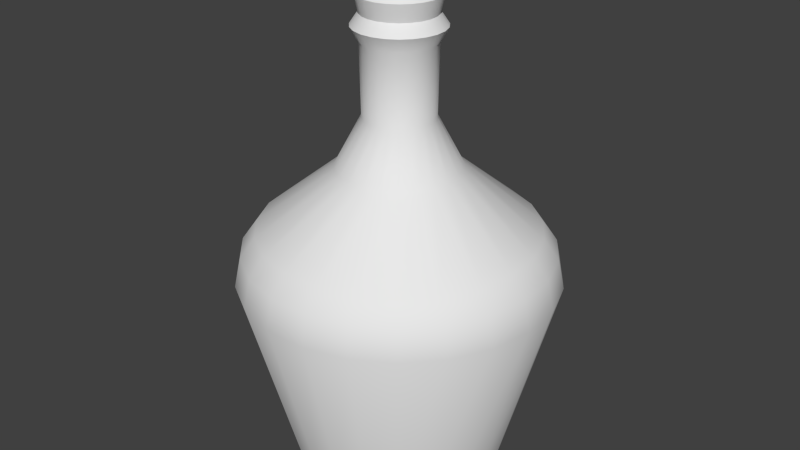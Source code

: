 # Source: itemAsche_Textur.blend  (saved by Blender 2.70.0; exported with 4.5.12 LTS)
import bpy
from mathutils import Matrix  # noqa: F401  (used for matrix-valued properties, if any)

bpy.ops.wm.read_factory_settings(use_empty=True)
scene = bpy.context.scene
scene.name = 'Scene'

# ---- collections
col_collection_1 = bpy.data.collections.new('Collection 1'); scene.collection.children.link(col_collection_1)

# ---- world
world_world = bpy.data.worlds.new('World'); scene.world = world_world
world_world.color = (0.05088, 0.05088, 0.05088)
world_world.use_sun_shadow = False
world_world.sun_shadow_jitter_overblur = 0.0
world_world.cycles.sampling_method = 'MANUAL'
world_world.cycles.sample_map_resolution = 256

# ---- meshes
me_cylinder_002 = bpy.data.meshes.new('Cylinder.002')
me_cylinder_002.from_pydata([(4.973e-10, 0.04092, -0.04213), (0.01104, 0.0394, -0.04213), (0.02126, 0.03496, -0.04213), (0.02991, 0.02793, -0.04213), (0.03633, 0.01883, -0.04213), (0.04007, 0.008326, -0.04213), (0.04083, -0.002793, -0.04213), (0.03856, -0.0137, -0.04213), (0.03343, -0.0236, -0.04213), (0.02582, -0.03174, -0.04213), (0.0163, -0.03753, -0.04213), (0.005572, -0.04054, -0.04213), (-0.005572, -0.04054, -0.04213), (-0.0163, -0.03753, -0.04213), (-0.02582, -0.03174, -0.04213), (-0.03343, -0.0236, -0.04213), (-0.03856, -0.0137, -0.04213), (-0.04083, -0.002793, -0.04213), (-0.04007, 0.008326, -0.04213), (-0.03633, 0.01883, -0.04213), (-0.02991, 0.02793, -0.04213), (-0.02126, 0.03496, -0.04213), (-0.01104, 0.0394, -0.04213), (1.172e-10, 0.05979, 0.0282), (0.01613, 0.05757, 0.0282), (0.03107, 0.05109, 0.0282), (0.0437, 0.04081, 0.0282), (0.05309, 0.02751, 0.0282), (0.05854, 0.01216, 0.0282), (0.05965, -0.00408, 0.0282), (0.05634, -0.02002, 0.0282), (0.04885, -0.03448, 0.0282), (0.03773, -0.04638, 0.0282), (0.02382, -0.05484, 0.0282), (0.008141, -0.05923, 0.0282), (-0.008141, -0.05923, 0.0282), (-0.02382, -0.05484, 0.0282), (-0.03773, -0.04638, 0.0282), (-0.04885, -0.03448, 0.0282), (-0.05634, -0.02002, 0.0282), (-0.05965, -0.00408, 0.0282), (-0.05854, 0.01216, 0.0282), (-0.05309, 0.02751, 0.0282), (-0.0437, 0.04081, 0.0282), (-0.03107, 0.05109, 0.0282), (-0.01613, 0.05757, 0.0282), (-2.784e-10, 0.05737, 0.03944), (0.01548, 0.05525, 0.03944), (0.02981, 0.04902, 0.03944), (0.04193, 0.03916, 0.03944), (0.05094, 0.0264, 0.03944), (0.05617, 0.01167, 0.03944), (0.05724, -0.003915, 0.03944), (0.05406, -0.01921, 0.03944), (0.04687, -0.03309, 0.03944), (0.03621, -0.0445, 0.03944), (0.02286, -0.05262, 0.03944), (0.007812, -0.05684, 0.03944), (-0.007812, -0.05684, 0.03944), (-0.02286, -0.05262, 0.03944), (-0.03621, -0.04451, 0.03944), (-0.04687, -0.03309, 0.03944), (-0.05406, -0.01921, 0.03944), (-0.05724, -0.003915, 0.03944), (-0.05617, 0.01167, 0.03944), (-0.05094, 0.0264, 0.03944), (-0.04193, 0.03916, 0.03944), (-0.02981, 0.04902, 0.03944), (-0.01548, 0.05525, 0.03944), (1.113e-11, 0.05185, 0.04727), (0.01399, 0.04993, 0.04727), (0.02694, 0.0443, 0.04727), (0.0379, 0.03539, 0.04727), (0.04604, 0.02386, 0.04727), (0.05077, 0.01055, 0.04727), (0.05173, -0.003539, 0.04727), (0.04886, -0.01736, 0.04727), (0.04236, -0.0299, 0.04727), (0.03272, -0.04022, 0.04727), (0.02066, -0.04756, 0.04727), (0.007061, -0.05137, 0.04727), (-0.007061, -0.05137, 0.04727), (-0.02066, -0.04756, 0.04727), (-0.03272, -0.04022, 0.04727), (-0.04236, -0.0299, 0.04727), (-0.04886, -0.01736, 0.04727), (-0.05173, -0.003539, 0.04727), (-0.05077, 0.01055, 0.04727), (-0.04604, 0.02386, 0.04727), (-0.0379, 0.03539, 0.04727), (-0.02694, 0.0443, 0.04727), (-0.01399, 0.04993, 0.04727), (1.603e-10, 0.02298, 0.07071), (0.006201, 0.02213, 0.07071), (0.01194, 0.01964, 0.07071), (0.0168, 0.01569, 0.07071), (0.02041, 0.01057, 0.07071), (0.0225, 0.004676, 0.07071), (0.02293, -0.001568, 0.07071), (0.02166, -0.007697, 0.07071), (0.01878, -0.01325, 0.07071), (0.0145, -0.01783, 0.07071), (0.009156, -0.02108, 0.07071), (0.00313, -0.02277, 0.07071), (-0.003129, -0.02277, 0.07071), (-0.009156, -0.02108, 0.07071), (-0.0145, -0.01783, 0.07071), (-0.01878, -0.01325, 0.07071), (-0.02166, -0.007697, 0.07071), (-0.02293, -0.001568, 0.07071), (-0.0225, 0.004676, 0.07071), (-0.02041, 0.01057, 0.07071), (-0.0168, 0.01569, 0.07071), (-0.01194, 0.01964, 0.07071), (-0.006201, 0.02213, 0.07071), (1.228e-08, 0.01371, 0.1157), (0.0037, 0.01321, 0.1157), (0.007125, 0.01172, 0.1157), (0.01002, 0.00936, 0.1157), (0.01218, 0.006309, 0.1157), (0.01343, 0.00279, 0.1157), (0.01368, -0.0009359, 0.1157), (0.01292, -0.004592, 0.1157), (0.0112, -0.007908, 0.1157), (0.008655, -0.01064, 0.1157), (0.005464, -0.01258, 0.1157), (0.001867, -0.01359, 0.1157), (-0.001867, -0.01359, 0.1157), (-0.005464, -0.01258, 0.1157), (-0.008655, -0.01064, 0.1157), (-0.0112, -0.007908, 0.1157), (-0.01292, -0.004592, 0.1157), (-0.01368, -0.0009359, 0.1157), (-0.01343, 0.00279, 0.1157), (-0.01218, 0.006309, 0.1157), (-0.01002, 0.00936, 0.1157), (-0.007125, 0.01172, 0.1157), (-0.0037, 0.01321, 0.1157), (1.493e-08, 0.01671, 0.1211), (0.004509, 0.01609, 0.1211), (0.008684, 0.01428, 0.1211), (0.01221, 0.01141, 0.1211), (0.01484, 0.007689, 0.1211), (0.01636, 0.0034, 0.1211), (0.01667, -0.001141, 0.1211), (0.01575, -0.005597, 0.1211), (0.01365, -0.009638, 0.1211), (0.01055, -0.01296, 0.1211), (0.006658, -0.01533, 0.1211), (0.002276, -0.01656, 0.1211), (-0.002276, -0.01656, 0.1211), (-0.006658, -0.01533, 0.1211), (-0.01055, -0.01296, 0.1211), (-0.01365, -0.009638, 0.1211), (-0.01575, -0.005597, 0.1211), (-0.01667, -0.001141, 0.1211), (-0.01636, 0.0034, 0.1211), (-0.01484, 0.007689, 0.1211), (-0.01221, 0.01141, 0.1211), (-0.008684, 0.01428, 0.1211), (-0.004509, 0.01609, 0.1211), (1.312e-08, 0.01373, 0.1255), (0.003705, 0.01322, 0.1255), (0.007136, 0.01173, 0.1255), (0.01004, 0.009374, 0.1255), (0.01219, 0.006318, 0.1255), (0.01345, 0.002794, 0.1255), (0.0137, -0.0009372, 0.1255), (0.01294, -0.004599, 0.1255), (0.01122, -0.00792, 0.1255), (0.008667, -0.01065, 0.1255), (0.005471, -0.0126, 0.1255), (0.00187, -0.01361, 0.1255), (-0.00187, -0.01361, 0.1255), (-0.005471, -0.0126, 0.1255), (-0.008667, -0.01065, 0.1255), (-0.01122, -0.00792, 0.1255), (-0.01294, -0.004599, 0.1255), (-0.0137, -0.0009372, 0.1255), (-0.01345, 0.002794, 0.1255), (-0.01219, 0.006318, 0.1255), (-0.01004, 0.009374, 0.1255), (-0.007136, 0.01173, 0.1255), (-0.003705, 0.01322, 0.1255), (1.348e-08, 0.0152, 0.132), (0.0041, 0.01463, 0.132), (0.007896, 0.01298, 0.132), (0.01111, 0.01037, 0.132), (0.01349, 0.006991, 0.132), (0.01488, 0.003092, 0.132), (0.01516, -0.001037, 0.132), (0.01432, -0.005089, 0.132), (0.01241, -0.008763, 0.132), (0.00959, -0.01179, 0.132), (0.006054, -0.01394, 0.132), (0.002069, -0.01505, 0.132), (-0.002069, -0.01505, 0.132), (-0.006054, -0.01394, 0.132), (-0.00959, -0.01179, 0.132), (-0.01241, -0.008763, 0.132), (-0.01432, -0.005089, 0.132), (-0.01516, -0.001037, 0.132), (-0.01488, 0.003092, 0.132), (-0.01349, 0.006991, 0.132), (-0.01111, 0.01037, 0.132), (-0.007895, 0.01298, 0.132), (-0.0041, 0.01463, 0.132), (1.331e-08, 0.01101, 0.1361), (0.002969, 0.0106, 0.1361), (0.005718, 0.009404, 0.1361), (0.008043, 0.007512, 0.1361), (0.009772, 0.005063, 0.1361), (0.01078, 0.002239, 0.1361), (0.01098, -0.0007511, 0.1361), (0.01037, -0.003686, 0.1361), (0.008991, -0.006347, 0.1361), (0.006946, -0.008537, 0.1361), (0.004385, -0.01009, 0.1361), (0.001499, -0.0109, 0.1361), (-0.001499, -0.0109, 0.1361), (-0.004385, -0.01009, 0.1361), (-0.006946, -0.008537, 0.1361), (-0.008991, -0.006347, 0.1361), (-0.01037, -0.003686, 0.1361), (-0.01098, -0.0007511, 0.1361), (-0.01078, 0.002239, 0.1361), (-0.009772, 0.005063, 0.1361), (-0.008043, 0.007512, 0.1361), (-0.005718, 0.009404, 0.1361), (-0.002969, 0.0106, 0.1361), (1.336e-08, 0.008202, 0.1361), (0.002213, 0.007898, 0.1361), (0.004262, 0.007008, 0.1361), (0.005994, 0.005598, 0.1361), (0.007282, 0.003773, 0.1361), (0.00803, 0.001669, 0.1361), (0.008183, -0.0005597, 0.1361), (0.007728, -0.002747, 0.1361), (0.006701, -0.00473, 0.1361), (0.005176, -0.006362, 0.1361), (0.003268, -0.007523, 0.1361), (0.001117, -0.008126, 0.1361), (-0.001117, -0.008126, 0.1361), (-0.003268, -0.007523, 0.1361), (-0.005176, -0.006362, 0.1361), (-0.006701, -0.00473, 0.1361), (-0.007728, -0.002747, 0.1361), (-0.008183, -0.0005597, 0.1361), (-0.00803, 0.001669, 0.1361), (-0.007282, 0.003773, 0.1361), (-0.005994, 0.005598, 0.1361), (-0.004262, 0.007008, 0.1361), (-0.002213, 0.007898, 0.1361), (-1.167e-07, 0.008932, -0.0374), (0.00241, 0.008601, -0.0374), (0.004641, 0.007632, -0.0374), (0.006528, 0.006097, -0.0374), (0.007931, 0.004109, -0.0374), (0.008745, 0.001817, -0.0374), (0.008911, -0.0006096, -0.0374), (0.008416, -0.002991, -0.0374), (0.007297, -0.005151, -0.0374), (0.005637, -0.006929, -0.0374), (0.003558, -0.008193, -0.0374), (0.001216, -0.008849, -0.0374), (-0.001216, -0.008849, -0.0374), (-0.003559, -0.008193, -0.0374), (-0.005637, -0.006929, -0.0374), (-0.007297, -0.005151, -0.0374), (-0.008416, -0.002991, -0.0374), (-0.008911, -0.0006096, -0.0374), (-0.008745, 0.001817, -0.0374), (-0.007931, 0.004109, -0.0374), (-0.006528, 0.006097, -0.0374), (-0.004641, 0.007632, -0.0374), (-0.00241, 0.008601, -0.0374), (-0.009641, 0.009004, 0.08931), (-0.01171, 0.006069, 0.08931), (0.008326, -0.01023, 0.08931), (0.01078, -0.007608, 0.08931), (-0.01292, 0.002684, 0.08931), (-0.01316, -0.0009003, 0.08931), (0.01243, -0.004418, 0.08931), (0.01316, -0.0009003, 0.08931), (0.01292, 0.002684, 0.08931), (0.01171, 0.006069, 0.08931), (-0.01243, -0.004418, 0.08931), (-0.01078, -0.007608, 0.08931), (0.009641, 0.009005, 0.08931), (0.006855, 0.01127, 0.08931), (-0.008326, -0.01023, 0.08931), (-0.005256, -0.0121, 0.08931), (6.337e-09, 0.01319, 0.08931), (-0.003559, 0.0127, 0.08931), (0.003559, 0.0127, 0.08931), (-0.001796, -0.01307, 0.08931), (0.001796, -0.01307, 0.08931), (-0.006855, 0.01127, 0.08931), (0.005256, -0.0121, 0.08931)], [], [(1, 2, 3, 4, 5, 6, 7, 8, 9, 10, 11, 12, 13, 14, 15, 16, 17, 18, 19, 20, 21, 22, 0), (17, 16, 39, 40), (27, 26, 49, 50), (6, 5, 28, 29), (4, 3, 26, 27), (15, 14, 37, 38), (2, 1, 24, 25), (13, 12, 35, 36), (22, 21, 44, 45), (11, 10, 33, 34), (20, 19, 42, 43), (9, 8, 31, 32), (18, 17, 40, 41), (7, 6, 29, 30), (5, 4, 27, 28), (16, 15, 38, 39), (3, 2, 25, 26), (14, 13, 36, 37), (0, 22, 45, 23), (1, 0, 23, 24), (12, 11, 34, 35), (21, 20, 43, 44), (10, 9, 32, 33), (19, 18, 41, 42), (8, 7, 30, 31), (48, 47, 70, 71), (38, 37, 60, 61), (25, 24, 47, 48), (36, 35, 58, 59), (45, 44, 67, 68), (34, 33, 56, 57), (43, 42, 65, 66), (32, 31, 54, 55), (41, 40, 63, 64), (30, 29, 52, 53), (28, 27, 50, 51), (39, 38, 61, 62), (26, 25, 48, 49), (37, 36, 59, 60), (23, 45, 68, 46), (24, 23, 46, 47), (35, 34, 57, 58), (44, 43, 66, 67), (33, 32, 55, 56), (42, 41, 64, 65), (31, 30, 53, 54), (40, 39, 62, 63), (29, 28, 51, 52), (91, 90, 113, 114), (59, 58, 81, 82), (68, 67, 90, 91), (57, 56, 79, 80), (66, 65, 88, 89), (55, 54, 77, 78), (64, 63, 86, 87), (53, 52, 75, 76), (51, 50, 73, 74), (62, 61, 84, 85), (49, 48, 71, 72), (60, 59, 82, 83), (46, 68, 91, 69), (47, 46, 69, 70), (58, 57, 80, 81), (67, 66, 89, 90), (56, 55, 78, 79), (65, 64, 87, 88), (54, 53, 76, 77), (63, 62, 85, 86), (52, 51, 74, 75), (50, 49, 72, 73), (61, 60, 83, 84), (276, 277, 134, 135), (80, 79, 102, 103), (89, 88, 111, 112), (78, 77, 100, 101), (87, 86, 109, 110), (76, 75, 98, 99), (74, 73, 96, 97), (85, 84, 107, 108), (72, 71, 94, 95), (83, 82, 105, 106), (69, 91, 114, 92), (70, 69, 92, 93), (81, 80, 103, 104), (90, 89, 112, 113), (79, 78, 101, 102), (88, 87, 110, 111), (77, 76, 99, 100), (86, 85, 108, 109), (75, 74, 97, 98), (73, 72, 95, 96), (84, 83, 106, 107), (71, 70, 93, 94), (82, 81, 104, 105), (133, 132, 155, 156), (278, 279, 123, 124), (280, 281, 132, 133), (282, 283, 121, 122), (284, 285, 119, 120), (286, 287, 130, 131), (288, 289, 117, 118), (290, 291, 128, 129), (292, 293, 137, 115), (294, 292, 115, 116), (295, 296, 126, 127), (297, 276, 135, 136), (298, 278, 124, 125), (277, 280, 133, 134), (279, 282, 122, 123), (281, 286, 131, 132), (283, 284, 120, 121), (285, 288, 118, 119), (287, 290, 129, 130), (289, 294, 116, 117), (291, 295, 127, 128), (293, 297, 136, 137), (296, 298, 125, 126), (143, 142, 165, 166), (122, 121, 144, 145), (120, 119, 142, 143), (131, 130, 153, 154), (118, 117, 140, 141), (129, 128, 151, 152), (115, 137, 160, 138), (116, 115, 138, 139), (127, 126, 149, 150), (136, 135, 158, 159), (125, 124, 147, 148), (134, 133, 156, 157), (123, 122, 145, 146), (132, 131, 154, 155), (121, 120, 143, 144), (119, 118, 141, 142), (130, 129, 152, 153), (117, 116, 139, 140), (128, 127, 150, 151), (137, 136, 159, 160), (126, 125, 148, 149), (135, 134, 157, 158), (124, 123, 146, 147), (164, 163, 186, 187), (154, 153, 176, 177), (141, 140, 163, 164), (152, 151, 174, 175), (138, 160, 183, 161), (139, 138, 161, 162), (150, 149, 172, 173), (159, 158, 181, 182), (148, 147, 170, 171), (157, 156, 179, 180), (146, 145, 168, 169), (155, 154, 177, 178), (144, 143, 166, 167), (142, 141, 164, 165), (153, 152, 175, 176), (140, 139, 162, 163), (151, 150, 173, 174), (160, 159, 182, 183), (149, 148, 171, 172), (158, 157, 180, 181), (147, 146, 169, 170), (156, 155, 178, 179), (145, 144, 167, 168), (184, 206, 229, 207), (175, 174, 197, 198), (161, 183, 206, 184), (162, 161, 184, 185), (173, 172, 195, 196), (182, 181, 204, 205), (171, 170, 193, 194), (180, 179, 202, 203), (169, 168, 191, 192), (178, 177, 200, 201), (167, 166, 189, 190), (165, 164, 187, 188), (176, 175, 198, 199), (163, 162, 185, 186), (174, 173, 196, 197), (183, 182, 205, 206), (172, 171, 194, 195), (181, 180, 203, 204), (170, 169, 192, 193), (179, 178, 201, 202), (168, 167, 190, 191), (166, 165, 188, 189), (177, 176, 199, 200), (228, 227, 250, 251), (185, 184, 207, 208), (196, 195, 218, 219), (205, 204, 227, 228), (194, 193, 216, 217), (203, 202, 225, 226), (192, 191, 214, 215), (201, 200, 223, 224), (190, 189, 212, 213), (188, 187, 210, 211), (199, 198, 221, 222), (186, 185, 208, 209), (197, 196, 219, 220), (206, 205, 228, 229), (195, 194, 217, 218), (204, 203, 226, 227), (193, 192, 215, 216), (202, 201, 224, 225), (191, 190, 213, 214), (189, 188, 211, 212), (200, 199, 222, 223), (187, 186, 209, 210), (198, 197, 220, 221), (249, 248, 271, 272), (217, 216, 239, 240), (226, 225, 248, 249), (215, 214, 237, 238), (224, 223, 246, 247), (213, 212, 235, 236), (211, 210, 233, 234), (222, 221, 244, 245), (209, 208, 231, 232), (220, 219, 242, 243), (229, 228, 251, 252), (218, 217, 240, 241), (227, 226, 249, 250), (216, 215, 238, 239), (225, 224, 247, 248), (214, 213, 236, 237), (212, 211, 234, 235), (223, 222, 245, 246), (210, 209, 232, 233), (221, 220, 243, 244), (207, 229, 252, 230), (208, 207, 230, 231), (219, 218, 241, 242), (238, 237, 260, 261), (247, 246, 269, 270), (236, 235, 258, 259), (234, 233, 256, 257), (245, 244, 267, 268), (232, 231, 254, 255), (243, 242, 265, 266), (252, 251, 274, 275), (241, 240, 263, 264), (250, 249, 272, 273), (239, 238, 261, 262), (248, 247, 270, 271), (237, 236, 259, 260), (235, 234, 257, 258), (246, 245, 268, 269), (233, 232, 255, 256), (244, 243, 266, 267), (230, 252, 275, 253), (231, 230, 253, 254), (242, 241, 264, 265), (251, 250, 273, 274), (240, 239, 262, 263), (112, 111, 277, 276), (101, 100, 279, 278), (110, 109, 281, 280), (99, 98, 283, 282), (97, 96, 285, 284), (108, 107, 287, 286), (95, 94, 289, 288), (106, 105, 291, 290), (92, 114, 293, 292), (93, 92, 292, 294), (104, 103, 296, 295), (113, 112, 276, 297), (102, 101, 278, 298), (111, 110, 280, 277), (100, 99, 282, 279), (109, 108, 286, 281), (98, 97, 284, 283), (96, 95, 288, 285), (107, 106, 290, 287), (94, 93, 294, 289), (105, 104, 295, 291), (114, 113, 297, 293), (103, 102, 298, 296)])
me_cylinder_002.polygons.foreach_set('use_smooth', [True] * 277)
_uv = me_cylinder_002.uv_layers.new(name='UVMap')
_uv.uv.foreach_set('vector', [0.4631, 0.7634, 0.4856, 0.7875, 0.5008, 0.8168, 0.5075, 0.849, 0.5052, 0.8819, 0.4942, 0.9129, 0.4752, 0.9398, 0.4496, 0.9606, 0.4194, 0.9737, 0.3868, 0.9782, 0.3542, 0.9737, 0.324, 0.9606, 0.2984, 0.9398, 0.2794, 0.9129, 0.2684, 0.8819, 0.2661, 0.849, 0.2728, 0.8168, 0.288, 0.7875, 0.3105, 0.7634, 0.3386, 0.7463, 0.3703, 0.7374, 0.4033, 0.7374, 0.435, 0.7463, 0.5562, 0.01363, 0.5795, 0.01363, 0.5795, 0.2328, 0.5562, 0.2328, 0.3269, 0.2328, 0.3496, 0.2328, 0.3496, 0.2689, 0.3269, 0.2689, 0.2816, 0.01363, 0.3043, 0.01363, 0.3043, 0.2328, 0.2816, 0.2328, 0.3269, 0.01363, 0.3496, 0.01363, 0.3496, 0.2328, 0.3269, 0.2328, 0.6029, 0.01363, 0.6263, 0.01363, 0.6263, 0.2328, 0.6029, 0.2328, 0.3723, 0.01363, 0.3951, 0.01363, 0.3951, 0.2328, 0.3723, 0.2328, 0.6503, 0.01363, 0.6827, 0.01363, 0.6827, 0.2328, 0.6503, 0.2328, 0.4408, 0.01363, 0.4637, 0.01363, 0.4637, 0.2328, 0.4408, 0.2328, 0.1628, 0.01363, 0.1903, 0.01363, 0.1903, 0.2328, 0.1628, 0.2328, 0.4868, 0.01363, 0.5098, 0.01363, 0.5098, 0.2328, 0.4868, 0.2328, 0.2133, 0.01363, 0.2362, 0.01363, 0.2362, 0.2328, 0.2133, 0.2328, 0.533, 0.01363, 0.5562, 0.01363, 0.5562, 0.2328, 0.533, 0.2328, 0.2589, 0.01363, 0.2816, 0.01363, 0.2816, 0.2328, 0.2589, 0.2328, 0.3043, 0.01363, 0.3269, 0.01363, 0.3269, 0.2328, 0.3043, 0.2328, 0.5795, 0.01363, 0.6029, 0.01363, 0.6029, 0.2328, 0.5795, 0.2328, 0.3496, 0.01363, 0.3723, 0.01363, 0.3723, 0.2328, 0.3496, 0.2328, 0.6263, 0.01363, 0.6503, 0.01363, 0.6503, 0.2328, 0.6263, 0.2328, 0.4177, 0.01363, 0.4408, 0.01363, 0.4408, 0.2328, 0.4177, 0.2328, 0.3951, 0.01363, 0.4177, 0.01363, 0.4177, 0.2328, 0.3951, 0.2328, 0.1293, 0.01363, 0.1628, 0.01363, 0.1628, 0.2328, 0.1293, 0.2328, 0.4637, 0.01363, 0.4868, 0.01363, 0.4868, 0.2328, 0.4637, 0.2328, 0.1903, 0.01363, 0.2133, 0.01363, 0.2133, 0.2328, 0.1903, 0.2328, 0.5098, 0.01363, 0.533, 0.01363, 0.533, 0.2328, 0.5098, 0.2328, 0.2362, 0.01363, 0.2589, 0.01363, 0.2589, 0.2328, 0.2362, 0.2328, 0.3723, 0.2689, 0.3951, 0.2689, 0.3951, 0.2983, 0.3723, 0.2983, 0.6029, 0.2328, 0.6263, 0.2328, 0.6263, 0.2689, 0.6029, 0.2689, 0.3723, 0.2328, 0.3951, 0.2328, 0.3951, 0.2689, 0.3723, 0.2689, 0.6503, 0.2328, 0.6827, 0.2328, 0.6827, 0.2689, 0.6503, 0.2689, 0.4408, 0.2328, 0.4637, 0.2328, 0.4637, 0.2689, 0.4408, 0.2689, 0.1628, 0.2328, 0.1903, 0.2328, 0.1903, 0.2689, 0.1628, 0.2689, 0.4868, 0.2328, 0.5098, 0.2328, 0.5098, 0.2689, 0.4868, 0.2689, 0.2133, 0.2328, 0.2362, 0.2328, 0.2362, 0.2689, 0.2133, 0.2689, 0.533, 0.2328, 0.5562, 0.2328, 0.5562, 0.2689, 0.533, 0.2689, 0.2589, 0.2328, 0.2816, 0.2328, 0.2816, 0.2689, 0.2589, 0.2689, 0.3043, 0.2328, 0.3269, 0.2328, 0.3269, 0.2689, 0.3043, 0.2689, 0.5795, 0.2328, 0.6029, 0.2328, 0.6029, 0.2689, 0.5795, 0.2689, 0.3496, 0.2328, 0.3723, 0.2328, 0.3723, 0.2689, 0.3496, 0.2689, 0.6263, 0.2328, 0.6503, 0.2328, 0.6503, 0.2689, 0.6263, 0.2689, 0.4177, 0.2328, 0.4408, 0.2328, 0.4408, 0.2689, 0.4177, 0.2689, 0.3951, 0.2328, 0.4177, 0.2328, 0.4177, 0.2689, 0.3951, 0.2689, 0.1293, 0.2328, 0.1628, 0.2328, 0.1628, 0.2689, 0.1293, 0.2689, 0.4637, 0.2328, 0.4868, 0.2328, 0.4868, 0.2689, 0.4637, 0.2689, 0.1903, 0.2328, 0.2133, 0.2328, 0.2133, 0.2689, 0.1903, 0.2689, 0.5098, 0.2328, 0.533, 0.2328, 0.533, 0.2689, 0.5098, 0.2689, 0.2362, 0.2328, 0.2589, 0.2328, 0.2589, 0.2689, 0.2362, 0.2689, 0.5562, 0.2328, 0.5795, 0.2328, 0.5795, 0.2689, 0.5562, 0.2689, 0.2816, 0.2328, 0.3043, 0.2328, 0.3043, 0.2689, 0.2816, 0.2689, 0.4408, 0.2983, 0.4637, 0.2983, 0.4637, 0.4154, 0.4408, 0.4154, 0.6503, 0.2689, 0.6827, 0.2689, 0.6827, 0.2983, 0.6503, 0.2983, 0.4408, 0.2689, 0.4637, 0.2689, 0.4637, 0.2983, 0.4408, 0.2983, 0.1628, 0.2689, 0.1903, 0.2689, 0.1903, 0.2983, 0.1628, 0.2983, 0.4868, 0.2689, 0.5098, 0.2689, 0.5098, 0.2983, 0.4868, 0.2983, 0.2133, 0.2689, 0.2362, 0.2689, 0.2362, 0.2983, 0.2133, 0.2983, 0.533, 0.2689, 0.5562, 0.2689, 0.5562, 0.2983, 0.533, 0.2983, 0.2589, 0.2689, 0.2816, 0.2689, 0.2816, 0.2983, 0.2589, 0.2983, 0.3043, 0.2689, 0.3269, 0.2689, 0.3269, 0.2983, 0.3043, 0.2983, 0.5795, 0.2689, 0.6029, 0.2689, 0.6029, 0.2983, 0.5795, 0.2983, 0.3496, 0.2689, 0.3723, 0.2689, 0.3723, 0.2983, 0.3496, 0.2983, 0.6263, 0.2689, 0.6503, 0.2689, 0.6503, 0.2983, 0.6263, 0.2983, 0.4177, 0.2689, 0.4408, 0.2689, 0.4408, 0.2983, 0.4177, 0.2983, 0.3951, 0.2689, 0.4177, 0.2689, 0.4177, 0.2983, 0.3951, 0.2983, 0.1293, 0.2689, 0.1628, 0.2689, 0.1628, 0.2983, 0.1293, 0.2983, 0.4637, 0.2689, 0.4868, 0.2689, 0.4868, 0.2983, 0.4637, 0.2983, 0.1903, 0.2689, 0.2133, 0.2689, 0.2133, 0.2983, 0.1903, 0.2983, 0.5098, 0.2689, 0.533, 0.2689, 0.533, 0.2983, 0.5098, 0.2983, 0.2362, 0.2689, 0.2589, 0.2689, 0.2589, 0.2983, 0.2362, 0.2983, 0.5562, 0.2689, 0.5795, 0.2689, 0.5795, 0.2983, 0.5562, 0.2983, 0.2816, 0.2689, 0.3043, 0.2689, 0.3043, 0.2983, 0.2816, 0.2983, 0.3269, 0.2689, 0.3496, 0.2689, 0.3496, 0.2983, 0.3269, 0.2983, 0.6029, 0.2689, 0.6263, 0.2689, 0.6263, 0.2983, 0.6029, 0.2983, 0.4868, 0.5005, 0.5098, 0.5005, 0.5098, 0.6217, 0.4868, 0.6217, 0.1628, 0.2983, 0.1903, 0.2983, 0.1903, 0.4154, 0.1628, 0.4154, 0.4868, 0.2983, 0.5098, 0.2983, 0.5098, 0.4154, 0.4868, 0.4154, 0.2133, 0.2983, 0.2362, 0.2983, 0.2362, 0.4154, 0.2133, 0.4154, 0.533, 0.2983, 0.5562, 0.2983, 0.5562, 0.4154, 0.533, 0.4154, 0.2589, 0.2983, 0.2816, 0.2983, 0.2816, 0.4154, 0.2589, 0.4154, 0.3043, 0.2983, 0.3269, 0.2983, 0.3269, 0.4154, 0.3043, 0.4154, 0.5795, 0.2983, 0.6029, 0.2983, 0.6029, 0.4154, 0.5795, 0.4154, 0.3496, 0.2983, 0.3723, 0.2983, 0.3723, 0.4154, 0.3496, 0.4154, 0.6263, 0.2983, 0.6503, 0.2983, 0.6503, 0.4154, 0.6263, 0.4154, 0.4177, 0.2983, 0.4408, 0.2983, 0.4408, 0.4154, 0.4177, 0.4154, 0.3951, 0.2983, 0.4177, 0.2983, 0.4177, 0.4154, 0.3951, 0.4154, 0.1293, 0.2983, 0.1628, 0.2983, 0.1628, 0.4154, 0.1293, 0.4154, 0.4637, 0.2983, 0.4868, 0.2983, 0.4868, 0.4154, 0.4637, 0.4154, 0.1903, 0.2983, 0.2133, 0.2983, 0.2133, 0.4154, 0.1903, 0.4154, 0.5098, 0.2983, 0.533, 0.2983, 0.533, 0.4154, 0.5098, 0.4154, 0.2362, 0.2983, 0.2589, 0.2983, 0.2589, 0.4154, 0.2362, 0.4154, 0.5562, 0.2983, 0.5795, 0.2983, 0.5795, 0.4154, 0.5562, 0.4154, 0.2816, 0.2983, 0.3043, 0.2983, 0.3043, 0.4154, 0.2816, 0.4154, 0.3269, 0.2983, 0.3496, 0.2983, 0.3496, 0.4154, 0.3269, 0.4154, 0.6029, 0.2983, 0.6263, 0.2983, 0.6263, 0.4154, 0.6029, 0.4154, 0.3723, 0.2983, 0.3951, 0.2983, 0.3951, 0.4154, 0.3723, 0.4154, 0.6503, 0.2983, 0.6827, 0.2983, 0.6827, 0.4154, 0.6503, 0.4154, 0.533, 0.6217, 0.5562, 0.6217, 0.5562, 0.6463, 0.533, 0.6463, 0.2133, 0.5005, 0.2362, 0.5005, 0.2362, 0.6217, 0.2133, 0.6217, 0.533, 0.5005, 0.5562, 0.5005, 0.5562, 0.6217, 0.533, 0.6217, 0.2589, 0.5005, 0.2816, 0.5005, 0.2816, 0.6217, 0.2589, 0.6217, 0.3043, 0.5005, 0.3269, 0.5005, 0.3269, 0.6217, 0.3043, 0.6217, 0.5795, 0.5005, 0.6029, 0.5005, 0.6029, 0.6217, 0.5795, 0.6217, 0.3496, 0.5005, 0.3723, 0.5005, 0.3723, 0.6217, 0.3496, 0.6217, 0.6263, 0.5005, 0.6503, 0.5005, 0.6503, 0.6217, 0.6263, 0.6217, 0.4177, 0.5005, 0.4408, 0.5005, 0.4408, 0.6217, 0.4177, 0.6217, 0.3951, 0.5005, 0.4177, 0.5005, 0.4177, 0.6217, 0.3951, 0.6217, 0.1293, 0.5005, 0.1628, 0.5005, 0.1628, 0.6217, 0.1293, 0.6217, 0.4637, 0.5005, 0.4868, 0.5005, 0.4868, 0.6217, 0.4637, 0.6217, 0.1903, 0.5005, 0.2133, 0.5005, 0.2133, 0.6217, 0.1903, 0.6217, 0.5098, 0.5005, 0.533, 0.5005, 0.533, 0.6217, 0.5098, 0.6217, 0.2362, 0.5005, 0.2589, 0.5005, 0.2589, 0.6217, 0.2362, 0.6217, 0.5562, 0.5005, 0.5795, 0.5005, 0.5795, 0.6217, 0.5562, 0.6217, 0.2816, 0.5005, 0.3043, 0.5005, 0.3043, 0.6217, 0.2816, 0.6217, 0.3269, 0.5005, 0.3496, 0.5005, 0.3496, 0.6217, 0.3269, 0.6217, 0.6029, 0.5005, 0.6263, 0.5005, 0.6263, 0.6217, 0.6029, 0.6217, 0.3723, 0.5005, 0.3951, 0.5005, 0.3951, 0.6217, 0.3723, 0.6217, 0.6503, 0.5005, 0.6827, 0.5005, 0.6827, 0.6217, 0.6503, 0.6217, 0.4408, 0.5005, 0.4637, 0.5005, 0.4637, 0.6217, 0.4408, 0.6217, 0.1628, 0.5005, 0.1903, 0.5005, 0.1903, 0.6217, 0.1628, 0.6217, 0.3043, 0.6463, 0.3269, 0.6463, 0.3269, 0.6662, 0.3043, 0.6662, 0.2589, 0.6217, 0.2816, 0.6217, 0.2816, 0.6463, 0.2589, 0.6463, 0.3043, 0.6217, 0.3269, 0.6217, 0.3269, 0.6463, 0.3043, 0.6463, 0.5795, 0.6217, 0.6029, 0.6217, 0.6029, 0.6463, 0.5795, 0.6463, 0.3496, 0.6217, 0.3723, 0.6217, 0.3723, 0.6463, 0.3496, 0.6463, 0.6263, 0.6217, 0.6503, 0.6217, 0.6503, 0.6463, 0.6263, 0.6463, 0.4177, 0.6217, 0.4408, 0.6217, 0.4408, 0.6463, 0.4177, 0.6463, 0.3951, 0.6217, 0.4177, 0.6217, 0.4177, 0.6463, 0.3951, 0.6463, 0.1293, 0.6217, 0.1628, 0.6217, 0.1628, 0.6463, 0.1293, 0.6463, 0.4637, 0.6217, 0.4868, 0.6217, 0.4868, 0.6463, 0.4637, 0.6463, 0.1903, 0.6217, 0.2133, 0.6217, 0.2133, 0.6463, 0.1903, 0.6463, 0.5098, 0.6217, 0.533, 0.6217, 0.533, 0.6463, 0.5098, 0.6463, 0.2362, 0.6217, 0.2589, 0.6217, 0.2589, 0.6463, 0.2362, 0.6463, 0.5562, 0.6217, 0.5795, 0.6217, 0.5795, 0.6463, 0.5562, 0.6463, 0.2816, 0.6217, 0.3043, 0.6217, 0.3043, 0.6463, 0.2816, 0.6463, 0.3269, 0.6217, 0.3496, 0.6217, 0.3496, 0.6463, 0.3269, 0.6463, 0.6029, 0.6217, 0.6263, 0.6217, 0.6263, 0.6463, 0.6029, 0.6463, 0.3723, 0.6217, 0.3951, 0.6217, 0.3951, 0.6463, 0.3723, 0.6463, 0.6503, 0.6217, 0.6827, 0.6217, 0.6827, 0.6463, 0.6503, 0.6463, 0.4408, 0.6217, 0.4637, 0.6217, 0.4637, 0.6463, 0.4408, 0.6463, 0.1628, 0.6217, 0.1903, 0.6217, 0.1903, 0.6463, 0.1628, 0.6463, 0.4868, 0.6217, 0.5098, 0.6217, 0.5098, 0.6463, 0.4868, 0.6463, 0.2133, 0.6217, 0.2362, 0.6217, 0.2362, 0.6463, 0.2133, 0.6463, 0.3496, 0.6662, 0.3723, 0.6662, 0.3723, 0.6911, 0.3496, 0.6911, 0.5795, 0.6463, 0.6029, 0.6463, 0.6029, 0.6662, 0.5795, 0.6662, 0.3496, 0.6463, 0.3723, 0.6463, 0.3723, 0.6662, 0.3496, 0.6662, 0.6263, 0.6463, 0.6503, 0.6463, 0.6503, 0.6662, 0.6263, 0.6662, 0.4177, 0.6463, 0.4408, 0.6463, 0.4408, 0.6662, 0.4177, 0.6662, 0.3951, 0.6463, 0.4177, 0.6463, 0.4177, 0.6662, 0.3951, 0.6662, 0.1293, 0.6463, 0.1628, 0.6463, 0.1628, 0.6662, 0.1293, 0.6662, 0.4637, 0.6463, 0.4868, 0.6463, 0.4868, 0.6662, 0.4637, 0.6662, 0.1903, 0.6463, 0.2133, 0.6463, 0.2133, 0.6662, 0.1903, 0.6662, 0.5098, 0.6463, 0.533, 0.6463, 0.533, 0.6662, 0.5098, 0.6662, 0.2362, 0.6463, 0.2589, 0.6463, 0.2589, 0.6662, 0.2362, 0.6662, 0.5562, 0.6463, 0.5795, 0.6463, 0.5795, 0.6662, 0.5562, 0.6662, 0.2816, 0.6463, 0.3043, 0.6463, 0.3043, 0.6662, 0.2816, 0.6662, 0.3269, 0.6463, 0.3496, 0.6463, 0.3496, 0.6662, 0.3269, 0.6662, 0.6029, 0.6463, 0.6263, 0.6463, 0.6263, 0.6662, 0.6029, 0.6662, 0.3723, 0.6463, 0.3951, 0.6463, 0.3951, 0.6662, 0.3723, 0.6662, 0.6503, 0.6463, 0.6827, 0.6463, 0.6827, 0.6662, 0.6503, 0.6662, 0.4408, 0.6463, 0.4637, 0.6463, 0.4637, 0.6662, 0.4408, 0.6662, 0.1628, 0.6463, 0.1903, 0.6463, 0.1903, 0.6662, 0.1628, 0.6662, 0.4868, 0.6463, 0.5098, 0.6463, 0.5098, 0.6662, 0.4868, 0.6662, 0.2133, 0.6463, 0.2362, 0.6463, 0.2362, 0.6662, 0.2133, 0.6662, 0.533, 0.6463, 0.5562, 0.6463, 0.5562, 0.6662, 0.533, 0.6662, 0.2589, 0.6463, 0.2816, 0.6463, 0.2816, 0.6662, 0.2589, 0.6662, 0.4177, 0.6911, 0.4408, 0.6911, 0.4408, 0.7111, 0.4177, 0.7111, 0.6263, 0.6662, 0.6503, 0.6662, 0.6503, 0.6911, 0.6263, 0.6911, 0.4177, 0.6662, 0.4408, 0.6662, 0.4408, 0.6911, 0.4177, 0.6911, 0.3951, 0.6662, 0.4177, 0.6662, 0.4177, 0.6911, 0.3951, 0.6911, 0.1293, 0.6662, 0.1628, 0.6662, 0.1628, 0.6911, 0.1293, 0.6911, 0.4637, 0.6662, 0.4868, 0.6662, 0.4868, 0.6911, 0.4637, 0.6911, 0.1903, 0.6662, 0.2133, 0.6662, 0.2133, 0.6911, 0.1903, 0.6911, 0.5098, 0.6662, 0.533, 0.6662, 0.533, 0.6911, 0.5098, 0.6911, 0.2362, 0.6662, 0.2589, 0.6662, 0.2589, 0.6911, 0.2362, 0.6911, 0.5562, 0.6662, 0.5795, 0.6662, 0.5795, 0.6911, 0.5562, 0.6911, 0.2816, 0.6662, 0.3043, 0.6662, 0.3043, 0.6911, 0.2816, 0.6911, 0.3269, 0.6662, 0.3496, 0.6662, 0.3496, 0.6911, 0.3269, 0.6911, 0.6029, 0.6662, 0.6263, 0.6662, 0.6263, 0.6911, 0.6029, 0.6911, 0.3723, 0.6662, 0.3951, 0.6662, 0.3951, 0.6911, 0.3723, 0.6911, 0.6503, 0.6662, 0.6827, 0.6662, 0.6827, 0.6911, 0.6503, 0.6911, 0.4408, 0.6662, 0.4637, 0.6662, 0.4637, 0.6911, 0.4408, 0.6911, 0.1628, 0.6662, 0.1903, 0.6662, 0.1903, 0.6911, 0.1628, 0.6911, 0.4868, 0.6662, 0.5098, 0.6662, 0.5098, 0.6911, 0.4868, 0.6911, 0.2133, 0.6662, 0.2362, 0.6662, 0.2362, 0.6911, 0.2133, 0.6911, 0.533, 0.6662, 0.5562, 0.6662, 0.5562, 0.6911, 0.533, 0.6911, 0.2589, 0.6662, 0.2816, 0.6662, 0.2816, 0.6911, 0.2589, 0.6911, 0.3043, 0.6662, 0.3269, 0.6662, 0.3269, 0.6911, 0.3043, 0.6911, 0.5795, 0.6662, 0.6029, 0.6662, 0.6029, 0.6911, 0.5795, 0.6911, 0.4637, 0.7111, 0.4868, 0.7111, 0.4868, 0.7214, 0.4637, 0.7214, 0.3951, 0.6911, 0.4177, 0.6911, 0.4177, 0.7111, 0.3951, 0.7111, 0.1293, 0.6911, 0.1628, 0.6911, 0.1628, 0.7111, 0.1293, 0.7111, 0.4637, 0.6911, 0.4868, 0.6911, 0.4868, 0.7111, 0.4637, 0.7111, 0.1903, 0.6911, 0.2133, 0.6911, 0.2133, 0.7111, 0.1903, 0.7111, 0.5098, 0.6911, 0.533, 0.6911, 0.533, 0.7111, 0.5098, 0.7111, 0.2362, 0.6911, 0.2589, 0.6911, 0.2589, 0.7111, 0.2362, 0.7111, 0.5562, 0.6911, 0.5795, 0.6911, 0.5795, 0.7111, 0.5562, 0.7111, 0.2816, 0.6911, 0.3043, 0.6911, 0.3043, 0.7111, 0.2816, 0.7111, 0.3269, 0.6911, 0.3496, 0.6911, 0.3496, 0.7111, 0.3269, 0.7111, 0.6029, 0.6911, 0.6263, 0.6911, 0.6263, 0.7111, 0.6029, 0.7111, 0.3723, 0.6911, 0.3951, 0.6911, 0.3951, 0.7111, 0.3723, 0.7111, 0.6503, 0.6911, 0.6827, 0.6911, 0.6827, 0.7111, 0.6503, 0.7111, 0.4408, 0.6911, 0.4637, 0.6911, 0.4637, 0.7111, 0.4408, 0.7111, 0.1628, 0.6911, 0.1903, 0.6911, 0.1903, 0.7111, 0.1628, 0.7111, 0.4868, 0.6911, 0.5098, 0.6911, 0.5098, 0.7111, 0.4868, 0.7111, 0.2133, 0.6911, 0.2362, 0.6911, 0.2362, 0.7111, 0.2133, 0.7111, 0.533, 0.6911, 0.5562, 0.6911, 0.5562, 0.7111, 0.533, 0.7111, 0.2589, 0.6911, 0.2816, 0.6911, 0.2816, 0.7111, 0.2589, 0.7111, 0.3043, 0.6911, 0.3269, 0.6911, 0.3269, 0.7111, 0.3043, 0.7111, 0.5795, 0.6911, 0.6029, 0.6911, 0.6029, 0.7111, 0.5795, 0.7111, 0.3496, 0.6911, 0.3723, 0.6911, 0.3723, 0.7111, 0.3496, 0.7111, 0.6263, 0.6911, 0.6503, 0.6911, 0.6503, 0.7111, 0.6263, 0.7111, 0.8022, 0.6794, 0.7935, 0.6794, 0.7935, 0.1794, 0.8023, 0.1794, 0.1903, 0.7111, 0.2133, 0.7111, 0.2133, 0.7214, 0.1903, 0.7214, 0.5098, 0.7111, 0.533, 0.7111, 0.533, 0.7214, 0.5098, 0.7214, 0.2362, 0.7111, 0.2589, 0.7111, 0.2589, 0.7214, 0.2362, 0.7214, 0.5562, 0.7111, 0.5795, 0.7111, 0.5795, 0.7214, 0.5562, 0.7214, 0.2816, 0.7111, 0.3043, 0.7111, 0.3043, 0.7214, 0.2816, 0.7214, 0.3269, 0.7111, 0.3496, 0.7111, 0.3496, 0.7214, 0.3269, 0.7214, 0.6029, 0.7111, 0.6263, 0.7111, 0.6263, 0.7214, 0.6029, 0.7214, 0.3723, 0.7111, 0.3951, 0.7111, 0.3951, 0.7214, 0.3723, 0.7214, 0.6503, 0.7111, 0.6827, 0.7111, 0.6827, 0.7214, 0.6503, 0.7214, 0.4408, 0.7111, 0.4637, 0.7111, 0.4637, 0.7214, 0.4408, 0.7214, 0.1628, 0.7111, 0.1903, 0.7111, 0.1903, 0.7214, 0.1628, 0.7214, 0.4868, 0.7111, 0.5098, 0.7111, 0.5098, 0.7214, 0.4868, 0.7214, 0.2133, 0.7111, 0.2362, 0.7111, 0.2362, 0.7214, 0.2133, 0.7214, 0.533, 0.7111, 0.5562, 0.7111, 0.5562, 0.7214, 0.533, 0.7214, 0.2589, 0.7111, 0.2816, 0.7111, 0.2816, 0.7214, 0.2589, 0.7214, 0.3043, 0.7111, 0.3269, 0.7111, 0.3269, 0.7214, 0.3043, 0.7214, 0.5795, 0.7111, 0.6029, 0.7111, 0.6029, 0.7214, 0.5795, 0.7214, 0.3496, 0.7111, 0.3723, 0.7111, 0.3723, 0.7214, 0.3496, 0.7214, 0.6263, 0.7111, 0.6503, 0.7111, 0.6503, 0.7214, 0.6263, 0.7214, 0.4177, 0.7111, 0.4408, 0.7111, 0.4408, 0.7214, 0.4177, 0.7214, 0.3951, 0.7111, 0.4177, 0.7111, 0.4177, 0.7214, 0.3951, 0.7214, 0.1293, 0.7111, 0.1628, 0.7111, 0.1628, 0.7214, 0.1293, 0.7214, 0.907, 0.6798, 0.8982, 0.6798, 0.8982, 0.1798, 0.907, 0.1798, 0.7848, 0.6793, 0.7761, 0.6793, 0.7761, 0.1793, 0.7848, 0.1794, 0.8895, 0.6797, 0.8808, 0.6797, 0.8808, 0.1797, 0.8895, 0.1798, 0.8721, 0.6797, 0.8633, 0.6796, 0.8633, 0.1797, 0.8721, 0.1797, 0.7673, 0.6793, 0.7586, 0.6792, 0.7586, 0.1792, 0.7673, 0.1793, 0.8546, 0.6796, 0.8459, 0.6796, 0.8459, 0.1796, 0.8546, 0.1796, 0.7499, 0.6792, 0.7412, 0.6791, 0.7412, 0.1792, 0.7499, 0.1792, 0.8284, 0.6795, 0.8197, 0.6795, 0.8197, 0.1795, 0.8284, 0.1795, 0.9331, 0.6799, 0.9244, 0.6799, 0.9244, 0.1799, 0.9331, 0.1799, 0.811, 0.6794, 0.8022, 0.6794, 0.8023, 0.1794, 0.811, 0.1795, 0.9157, 0.6798, 0.907, 0.6798, 0.907, 0.1798, 0.9157, 0.1799, 0.7935, 0.6794, 0.7848, 0.6793, 0.7848, 0.1794, 0.7935, 0.1794, 0.8982, 0.6798, 0.8895, 0.6797, 0.8895, 0.1798, 0.8982, 0.1798, 0.8808, 0.6797, 0.8721, 0.6797, 0.8721, 0.1797, 0.8808, 0.1797, 0.7761, 0.6793, 0.7673, 0.6793, 0.7673, 0.1793, 0.7761, 0.1793, 0.8633, 0.6796, 0.8546, 0.6796, 0.8546, 0.1796, 0.8633, 0.1797, 0.7586, 0.6792, 0.7499, 0.6792, 0.7499, 0.1792, 0.7586, 0.1792, 0.8372, 0.6795, 0.8284, 0.6795, 0.8284, 0.1795, 0.8372, 0.1796, 0.8459, 0.6796, 0.8372, 0.6795, 0.8372, 0.1796, 0.8459, 0.1796, 0.9419, 0.68, 0.9331, 0.6799, 0.9331, 0.1799, 0.9419, 0.18, 0.8197, 0.6795, 0.811, 0.6794, 0.811, 0.1795, 0.8197, 0.1795, 0.9244, 0.6799, 0.9157, 0.6798, 0.9157, 0.1799, 0.9244, 0.1799, 0.4868, 0.4154, 0.5098, 0.4154, 0.5098, 0.5005, 0.4868, 0.5005, 0.2133, 0.4154, 0.2362, 0.4154, 0.2362, 0.5005, 0.2133, 0.5005, 0.533, 0.4154, 0.5562, 0.4154, 0.5562, 0.5005, 0.533, 0.5005, 0.2589, 0.4154, 0.2816, 0.4154, 0.2816, 0.5005, 0.2589, 0.5005, 0.3043, 0.4154, 0.3269, 0.4154, 0.3269, 0.5005, 0.3043, 0.5005, 0.5795, 0.4154, 0.6029, 0.4154, 0.6029, 0.5005, 0.5795, 0.5005, 0.3496, 0.4154, 0.3723, 0.4154, 0.3723, 0.5005, 0.3496, 0.5005, 0.6263, 0.4154, 0.6503, 0.4154, 0.6503, 0.5005, 0.6263, 0.5005, 0.4177, 0.4154, 0.4408, 0.4154, 0.4408, 0.5005, 0.4177, 0.5005, 0.3951, 0.4154, 0.4177, 0.4154, 0.4177, 0.5005, 0.3951, 0.5005, 0.1293, 0.4154, 0.1628, 0.4154, 0.1628, 0.5005, 0.1293, 0.5005, 0.4637, 0.4154, 0.4868, 0.4154, 0.4868, 0.5005, 0.4637, 0.5005, 0.1903, 0.4154, 0.2133, 0.4154, 0.2133, 0.5005, 0.1903, 0.5005, 0.5098, 0.4154, 0.533, 0.4154, 0.533, 0.5005, 0.5098, 0.5005, 0.2362, 0.4154, 0.2589, 0.4154, 0.2589, 0.5005, 0.2362, 0.5005, 0.5562, 0.4154, 0.5795, 0.4154, 0.5795, 0.5005, 0.5562, 0.5005, 0.2816, 0.4154, 0.3043, 0.4154, 0.3043, 0.5005, 0.2816, 0.5005, 0.3269, 0.4154, 0.3496, 0.4154, 0.3496, 0.5005, 0.3269, 0.5005, 0.6029, 0.4154, 0.6263, 0.4154, 0.6263, 0.5005, 0.6029, 0.5005, 0.3723, 0.4154, 0.3951, 0.4154, 0.3951, 0.5005, 0.3723, 0.5005, 0.6503, 0.4154, 0.6827, 0.4154, 0.6827, 0.5005, 0.6503, 0.5005, 0.4408, 0.4154, 0.4637, 0.4154, 0.4637, 0.5005, 0.4408, 0.5005, 0.1628, 0.4154, 0.1903, 0.4154, 0.1903, 0.5005, 0.1628, 0.5005])
me_cylinder_002.use_remesh_preserve_volume = False
me_cylinder_002.use_remesh_preserve_attributes = False
me_cylinder_002.use_mirror_vertex_groups = False
me_cylinder_002.update()

# ---- objects
ob_cylinder = bpy.data.objects.new('Cylinder', me_cylinder_002)

# ---- transforms, parenting, visibility, modifiers, constraints
ob_cylinder.location = (-0.007053, 1.409e-07, 0.02821)
ob_cylinder.lineart.crease_threshold = 0.0
_m = ob_cylinder.modifiers.new('EdgeSplit', 'EDGE_SPLIT')

# ---- collection membership
col_collection_1.objects.link(ob_cylinder)

# ---- scene / render settings (as saved in the file)
scene.frame_start = 1; scene.frame_end = 250; scene.frame_set(1)
scene.render.engine = 'BLENDER_EEVEE_NEXT'
scene.render.resolution_percentage = 50
scene.render.dither_intensity = 0.0
scene.cycles.use_denoising = False
scene.cycles.samples = 10
scene.cycles.sampling_pattern = 'TABULATED_SOBOL'
scene.cycles.light_sampling_threshold = 0.0
scene.cycles.use_adaptive_sampling = False
scene.cycles.use_light_tree = False
scene.cycles.blur_glossy = 0.0
scene.cycles.volume_bounces = 1
scene.cycles.pixel_filter_type = 'GAUSSIAN'
scene.cycles.sample_clamp_indirect = 0.0
scene.view_settings.view_transform = 'Standard'
bpy.context.view_layer.update()

# ---- added for rendering (the .blend has no active camera and no usable light): camera, sun
cam_auto = bpy.data.cameras.new('AutoCamera')
cam_auto.lens = 50.0
cam_auto.sensor_width = 36.0
cam_auto.clip_end = 1000.0
ob_auto_camera = bpy.data.objects.new('AutoCamera', cam_auto)
scene.collection.objects.link(ob_auto_camera)
ob_auto_camera.location = (0.219895, -0.272059, 0.25676)
ob_auto_camera.rotation_euler = (1.09748, -7.21219e-08, 0.694738)
scene.camera = ob_auto_camera
light_auto_sun = bpy.data.lights.new('AutoSun', 'SUN')
light_auto_sun.energy = 3.0
light_auto_sun.angle = 0.0523599
ob_auto_sun = bpy.data.objects.new('AutoSun', light_auto_sun)
scene.collection.objects.link(ob_auto_sun)
ob_auto_sun.rotation_euler = (0.872665, 0.174533, 0.523599)
bpy.context.view_layer.update()
